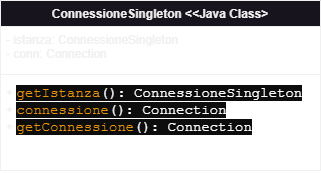

The diagram above was exported from draw.io. Its source (the exported page's mxGraphModel, read from the mxfile embedded in the PNG):
<mxGraphModel dx="1674" dy="844" grid="1" gridSize="10" guides="1" tooltips="1" connect="1" arrows="1" fold="1" page="1" pageScale="1" pageWidth="850" pageHeight="1100" background="none" math="0" shadow="0">
  <root>
    <mxCell id="0" />
    <mxCell id="1" parent="0" />
    <mxCell id="v2OrSXu4VAGIStOmgPeg-9" value="ConnessioneSingleton &amp;lt;&amp;lt;Java Class&amp;gt;" style="swimlane;fontStyle=1;align=center;verticalAlign=top;childLayout=stackLayout;horizontal=1;startSize=26;horizontalStack=0;resizeParent=1;resizeParentMax=0;resizeLast=0;collapsible=1;marginBottom=0;whiteSpace=wrap;html=1;" parent="1" vertex="1">
      <mxGeometry x="190" y="320" width="320" height="170" as="geometry" />
    </mxCell>
    <mxCell id="v2OrSXu4VAGIStOmgPeg-10" value="- istanza: ConnessioneSingleton&lt;br&gt;- conn: Connection " style="text;strokeColor=none;fillColor=none;align=left;verticalAlign=top;spacingLeft=4;spacingRight=4;overflow=hidden;rotatable=0;points=[[0,0.5],[1,0.5]];portConstraint=eastwest;whiteSpace=wrap;html=1;" parent="v2OrSXu4VAGIStOmgPeg-9" vertex="1">
      <mxGeometry y="26" width="320" height="44" as="geometry" />
    </mxCell>
    <mxCell id="v2OrSXu4VAGIStOmgPeg-11" value="" style="line;strokeWidth=1;fillColor=none;align=left;verticalAlign=middle;spacingTop=-1;spacingLeft=3;spacingRight=3;rotatable=0;labelPosition=right;points=[];portConstraint=eastwest;strokeColor=inherit;" parent="v2OrSXu4VAGIStOmgPeg-9" vertex="1">
      <mxGeometry y="70" width="320" height="8" as="geometry" />
    </mxCell>
    <mxCell id="v2OrSXu4VAGIStOmgPeg-12" value="+ &lt;span style=&quot;border: 0px solid rgb(227, 227, 227); box-sizing: border-box; --tw-border-spacing-x: 0; --tw-border-spacing-y: 0; --tw-translate-x: 0; --tw-translate-y: 0; --tw-rotate: 0; --tw-skew-x: 0; --tw-skew-y: 0; --tw-scale-x: 1; --tw-scale-y: 1; --tw-pan-x: ; --tw-pan-y: ; --tw-pinch-zoom: ; --tw-scroll-snap-strictness: proximity; --tw-gradient-from-position: ; --tw-gradient-via-position: ; --tw-gradient-to-position: ; --tw-ordinal: ; --tw-slashed-zero: ; --tw-numeric-figure: ; --tw-numeric-spacing: ; --tw-numeric-fraction: ; --tw-ring-inset: ; --tw-ring-offset-width: 0px; --tw-ring-offset-color: #fff; --tw-ring-color: rgba(69,89,164,.5); --tw-ring-offset-shadow: 0 0 transparent; --tw-ring-shadow: 0 0 transparent; --tw-shadow: 0 0 transparent; --tw-shadow-colored: 0 0 transparent; --tw-blur: ; --tw-brightness: ; --tw-contrast: ; --tw-grayscale: ; --tw-hue-rotate: ; --tw-invert: ; --tw-saturate: ; --tw-sepia: ; --tw-drop-shadow: ; --tw-backdrop-blur: ; --tw-backdrop-brightness: ; --tw-backdrop-contrast: ; --tw-backdrop-grayscale: ; --tw-backdrop-hue-rotate: ; --tw-backdrop-invert: ; --tw-backdrop-opacity: ; --tw-backdrop-saturate: ; --tw-backdrop-sepia: ; color: rgb(233, 149, 12); font-family: &amp;quot;Söhne Mono&amp;quot;, Monaco, &amp;quot;Andale Mono&amp;quot;, &amp;quot;Ubuntu Mono&amp;quot;, monospace; font-size: 14px; background-color: rgb(13, 13, 13);&quot; class=&quot;hljs-built_in&quot;&gt;getIstanza&lt;/span&gt;&lt;span style=&quot;color: rgb(255, 255, 255); font-family: &amp;quot;Söhne Mono&amp;quot;, Monaco, &amp;quot;Andale Mono&amp;quot;, &amp;quot;Ubuntu Mono&amp;quot;, monospace; font-size: 14px; background-color: rgb(13, 13, 13);&quot;&gt;(): ConnessioneSingleton&lt;br&gt;&lt;/span&gt; + &lt;span style=&quot;border: 0px solid rgb(227, 227, 227); box-sizing: border-box; --tw-border-spacing-x: 0; --tw-border-spacing-y: 0; --tw-translate-x: 0; --tw-translate-y: 0; --tw-rotate: 0; --tw-skew-x: 0; --tw-skew-y: 0; --tw-scale-x: 1; --tw-scale-y: 1; --tw-pan-x: ; --tw-pan-y: ; --tw-pinch-zoom: ; --tw-scroll-snap-strictness: proximity; --tw-gradient-from-position: ; --tw-gradient-via-position: ; --tw-gradient-to-position: ; --tw-ordinal: ; --tw-slashed-zero: ; --tw-numeric-figure: ; --tw-numeric-spacing: ; --tw-numeric-fraction: ; --tw-ring-inset: ; --tw-ring-offset-width: 0px; --tw-ring-offset-color: #fff; --tw-ring-color: rgba(69,89,164,.5); --tw-ring-offset-shadow: 0 0 transparent; --tw-ring-shadow: 0 0 transparent; --tw-shadow: 0 0 transparent; --tw-shadow-colored: 0 0 transparent; --tw-blur: ; --tw-brightness: ; --tw-contrast: ; --tw-grayscale: ; --tw-hue-rotate: ; --tw-invert: ; --tw-saturate: ; --tw-sepia: ; --tw-drop-shadow: ; --tw-backdrop-blur: ; --tw-backdrop-brightness: ; --tw-backdrop-contrast: ; --tw-backdrop-grayscale: ; --tw-backdrop-hue-rotate: ; --tw-backdrop-invert: ; --tw-backdrop-opacity: ; --tw-backdrop-saturate: ; --tw-backdrop-sepia: ; color: rgb(233, 149, 12); font-family: &amp;quot;Söhne Mono&amp;quot;, Monaco, &amp;quot;Andale Mono&amp;quot;, &amp;quot;Ubuntu Mono&amp;quot;, monospace; font-size: 14px; background-color: rgb(13, 13, 13);&quot; class=&quot;hljs-built_in&quot;&gt;connessione&lt;/span&gt;&lt;span style=&quot;color: rgb(255, 255, 255); font-family: &amp;quot;Söhne Mono&amp;quot;, Monaco, &amp;quot;Andale Mono&amp;quot;, &amp;quot;Ubuntu Mono&amp;quot;, monospace; font-size: 14px; background-color: rgb(13, 13, 13);&quot;&gt;(): Connection &lt;br&gt;&lt;/span&gt;+ &lt;span style=&quot;border: 0px solid rgb(227, 227, 227); box-sizing: border-box; --tw-border-spacing-x: 0; --tw-border-spacing-y: 0; --tw-translate-x: 0; --tw-translate-y: 0; --tw-rotate: 0; --tw-skew-x: 0; --tw-skew-y: 0; --tw-scale-x: 1; --tw-scale-y: 1; --tw-pan-x: ; --tw-pan-y: ; --tw-pinch-zoom: ; --tw-scroll-snap-strictness: proximity; --tw-gradient-from-position: ; --tw-gradient-via-position: ; --tw-gradient-to-position: ; --tw-ordinal: ; --tw-slashed-zero: ; --tw-numeric-figure: ; --tw-numeric-spacing: ; --tw-numeric-fraction: ; --tw-ring-inset: ; --tw-ring-offset-width: 0px; --tw-ring-offset-color: #fff; --tw-ring-color: rgba(69,89,164,.5); --tw-ring-offset-shadow: 0 0 transparent; --tw-ring-shadow: 0 0 transparent; --tw-shadow: 0 0 transparent; --tw-shadow-colored: 0 0 transparent; --tw-blur: ; --tw-brightness: ; --tw-contrast: ; --tw-grayscale: ; --tw-hue-rotate: ; --tw-invert: ; --tw-saturate: ; --tw-sepia: ; --tw-drop-shadow: ; --tw-backdrop-blur: ; --tw-backdrop-brightness: ; --tw-backdrop-contrast: ; --tw-backdrop-grayscale: ; --tw-backdrop-hue-rotate: ; --tw-backdrop-invert: ; --tw-backdrop-opacity: ; --tw-backdrop-saturate: ; --tw-backdrop-sepia: ; color: rgb(233, 149, 12); font-family: &amp;quot;Söhne Mono&amp;quot;, Monaco, &amp;quot;Andale Mono&amp;quot;, &amp;quot;Ubuntu Mono&amp;quot;, monospace; font-size: 14px; background-color: rgb(13, 13, 13);&quot; class=&quot;hljs-built_in&quot;&gt;getConnessione&lt;/span&gt;&lt;span style=&quot;color: rgb(255, 255, 255); font-family: &amp;quot;Söhne Mono&amp;quot;, Monaco, &amp;quot;Andale Mono&amp;quot;, &amp;quot;Ubuntu Mono&amp;quot;, monospace; font-size: 14px; background-color: rgb(13, 13, 13);&quot;&gt;(): Connection&lt;/span&gt;&lt;span style=&quot;color: rgb(255, 255, 255); font-family: &amp;quot;Söhne Mono&amp;quot;, Monaco, &amp;quot;Andale Mono&amp;quot;, &amp;quot;Ubuntu Mono&amp;quot;, monospace; font-size: 14px; background-color: rgb(13, 13, 13);&quot;&gt;&lt;br&gt;&lt;/span&gt;" style="text;strokeColor=none;fillColor=none;align=left;verticalAlign=top;spacingLeft=4;spacingRight=4;overflow=hidden;rotatable=0;points=[[0,0.5],[1,0.5]];portConstraint=eastwest;whiteSpace=wrap;html=1;" parent="v2OrSXu4VAGIStOmgPeg-9" vertex="1">
      <mxGeometry y="78" width="320" height="92" as="geometry" />
    </mxCell>
  </root>
</mxGraphModel>